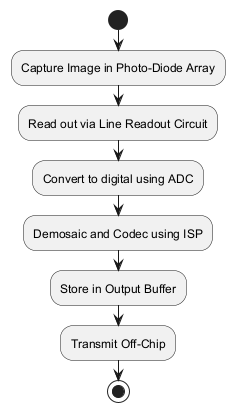

The diagram above was rendered by PlantUML. Its source (embedded in the PNG):
@startuml
start
:Capture Image in Photo-Diode Array;
:Read out via Line Readout Circuit;
:Convert to digital using ADC;
:Demosaic and Codec using ISP;
:Store in Output Buffer;
:Transmit Off-Chip;
stop
@enduml